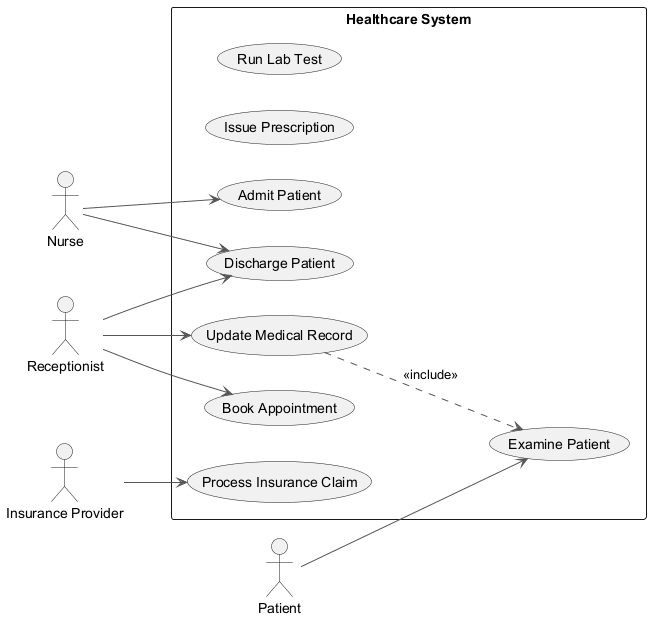

The diagram above was rendered by PlantUML. Its source (embedded in the PNG):
@startuml
skinparam monochrome true
skinparam ArrowColor #555555
left to right direction
actor "Nurse" as N
actor "Receptionist" as R
actor "Insurance Provider" as IP
actor "Patient" as P
rectangle "Healthcare System" {
  usecase "Run Lab Test" as UC_RunLabTest
  usecase "Examine Patient" as UC_ExaminePatient
  usecase "Issue Prescription" as UC_IssuePrescription
  usecase "Admit Patient" as UC_AdmitPatient
  usecase "Update Medical Record" as UC_UpdateMedicalRecord
  usecase "Book Appointment" as UC_BookAppointment
  usecase "Discharge Patient" as UC_DischargePatient
  usecase "Process Insurance Claim" as UC_ProcessInsuranceClaim
}
N --> UC_AdmitPatient
N --> UC_DischargePatient
R --> UC_BookAppointment
R --> UC_UpdateMedicalRecord
R --> UC_DischargePatient
IP --> UC_ProcessInsuranceClaim
P --> UC_ExaminePatient
UC_UpdateMedicalRecord ..> UC_ExaminePatient : <<include>>
@enduml